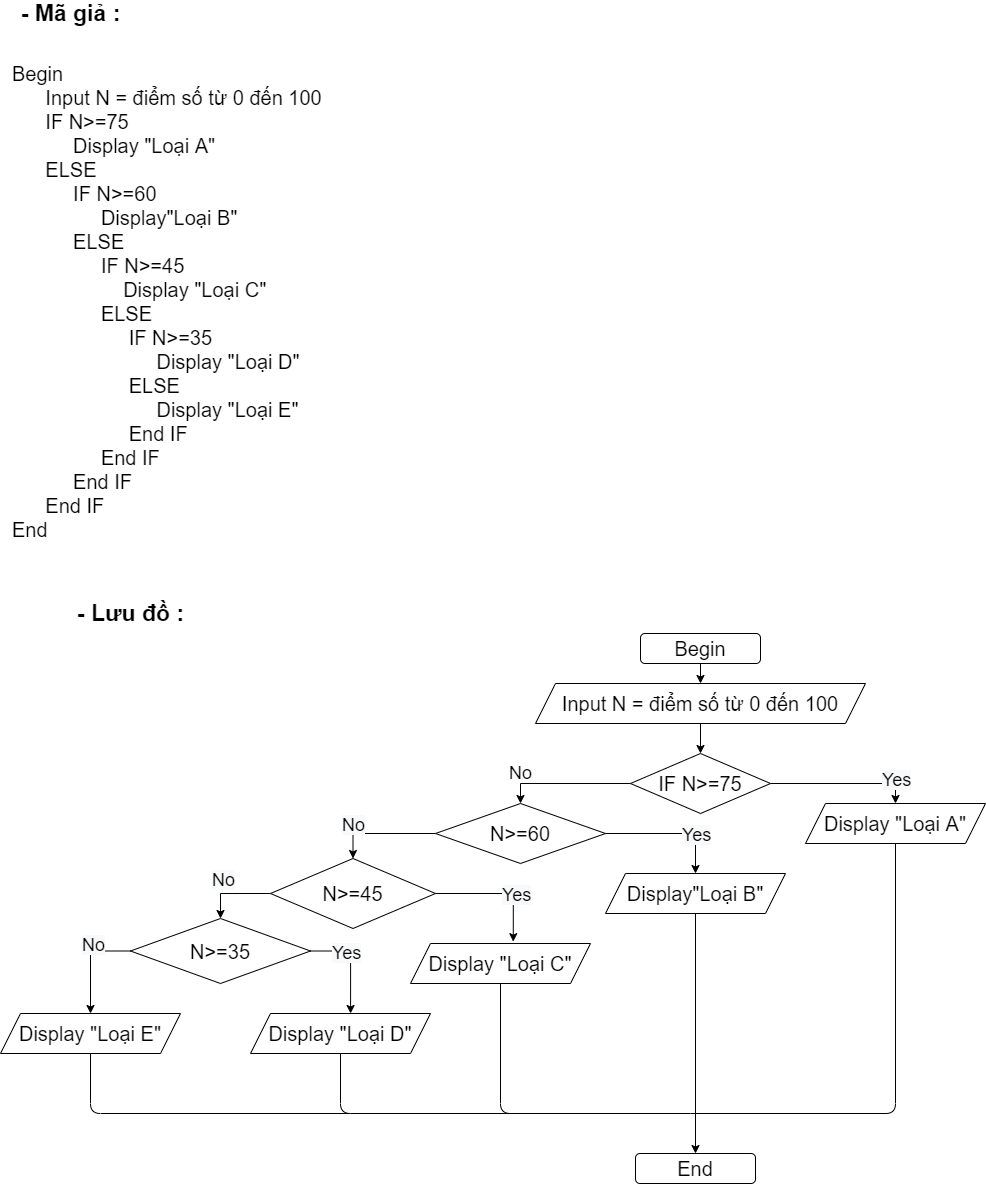

The diagram above was exported from draw.io. Its source (the exported page's mxGraphModel, read from the mxfile embedded in the PNG):
<mxGraphModel dx="994" dy="3808" grid="1" gridSize="10" guides="1" tooltips="1" connect="1" arrows="1" fold="1" page="1" pageScale="1" pageWidth="2339" pageHeight="3300" math="0" shadow="0">
  <root>
    <mxCell id="0" />
    <mxCell id="1" parent="0" />
    <mxCell id="_OCXN1Nw7a5MGwse5yht-1" value="&lt;font style=&quot;font-size: 20px&quot;&gt;Begin&lt;br&gt;&amp;nbsp; &amp;nbsp; &amp;nbsp; Input N = điểm số từ 0 đến 100&lt;br&gt;&amp;nbsp; &amp;nbsp; &amp;nbsp; IF N&amp;gt;=75&lt;br&gt;&amp;nbsp; &amp;nbsp; &amp;nbsp; &amp;nbsp; &amp;nbsp; &amp;nbsp;Display &quot;Loại A&quot;&lt;br&gt;&amp;nbsp; &amp;nbsp; &amp;nbsp; ELSE&amp;nbsp;&lt;br&gt;&amp;nbsp; &amp;nbsp; &amp;nbsp; &amp;nbsp; &amp;nbsp; &amp;nbsp;IF N&amp;gt;=60&amp;nbsp;&lt;br&gt;&amp;nbsp; &amp;nbsp; &amp;nbsp; &amp;nbsp; &amp;nbsp; &amp;nbsp; &amp;nbsp; &amp;nbsp; Display&quot;Loại B&quot;&lt;br&gt;&amp;nbsp; &amp;nbsp; &amp;nbsp; &amp;nbsp; &amp;nbsp; &amp;nbsp;ELSE&lt;br&gt;&amp;nbsp; &amp;nbsp; &amp;nbsp; &amp;nbsp; &amp;nbsp; &amp;nbsp; &amp;nbsp; &amp;nbsp; IF N&amp;gt;=45&lt;br&gt;&amp;nbsp; &amp;nbsp; &amp;nbsp; &amp;nbsp; &amp;nbsp; &amp;nbsp; &amp;nbsp; &amp;nbsp; &amp;nbsp; &amp;nbsp; Display &quot;Loại C&quot;&lt;br&gt;&amp;nbsp; &amp;nbsp; &amp;nbsp; &amp;nbsp; &amp;nbsp; &amp;nbsp; &amp;nbsp; &amp;nbsp; ELSE&amp;nbsp;&lt;br&gt;&amp;nbsp; &amp;nbsp; &amp;nbsp; &amp;nbsp; &amp;nbsp; &amp;nbsp; &amp;nbsp; &amp;nbsp; &amp;nbsp; &amp;nbsp; &amp;nbsp;IF N&amp;gt;=35&lt;br&gt;&amp;nbsp; &amp;nbsp; &amp;nbsp; &amp;nbsp; &amp;nbsp; &amp;nbsp; &amp;nbsp; &amp;nbsp; &amp;nbsp; &amp;nbsp; &amp;nbsp; &amp;nbsp; &amp;nbsp; Display &quot;Loại D&quot;&lt;br&gt;&amp;nbsp; &amp;nbsp; &amp;nbsp; &amp;nbsp; &amp;nbsp; &amp;nbsp; &amp;nbsp; &amp;nbsp; &amp;nbsp; &amp;nbsp; &amp;nbsp;ELSE&lt;br&gt;&amp;nbsp; &amp;nbsp; &amp;nbsp; &amp;nbsp; &amp;nbsp; &amp;nbsp; &amp;nbsp; &amp;nbsp; &amp;nbsp; &amp;nbsp; &amp;nbsp; &amp;nbsp; &amp;nbsp; Display &quot;Loại E&quot;&lt;br&gt;&amp;nbsp; &amp;nbsp; &amp;nbsp; &amp;nbsp; &amp;nbsp; &amp;nbsp; &amp;nbsp; &amp;nbsp; &amp;nbsp; &amp;nbsp; &amp;nbsp;End IF&lt;br&gt;&amp;nbsp; &amp;nbsp; &amp;nbsp; &amp;nbsp; &amp;nbsp; &amp;nbsp; &amp;nbsp; &amp;nbsp; End IF&lt;br&gt;&amp;nbsp; &amp;nbsp; &amp;nbsp; &amp;nbsp; &amp;nbsp; &amp;nbsp;End IF&lt;br&gt;&amp;nbsp; &amp;nbsp; &amp;nbsp; End IF&lt;br&gt;End&lt;br&gt;&amp;nbsp; &amp;nbsp;&amp;nbsp;&lt;br&gt;&lt;/font&gt;" style="text;html=1;align=left;verticalAlign=middle;resizable=0;points=[];autosize=1;strokeColor=none;fillColor=none;" parent="1" vertex="1">
      <mxGeometry x="40" y="-3090" width="330" height="340" as="geometry" />
    </mxCell>
    <mxCell id="OnNwzyqFWuyPgOaMN02J-2" style="edgeStyle=orthogonalEdgeStyle;rounded=0;orthogonalLoop=1;jettySize=auto;html=1;exitX=0.5;exitY=1;exitDx=0;exitDy=0;entryX=0.5;entryY=0;entryDx=0;entryDy=0;" parent="1" source="_OCXN1Nw7a5MGwse5yht-3" target="_OCXN1Nw7a5MGwse5yht-4" edge="1">
      <mxGeometry relative="1" as="geometry" />
    </mxCell>
    <mxCell id="_OCXN1Nw7a5MGwse5yht-3" value="&lt;span style=&quot;font-size: 20px ; text-align: left&quot;&gt;Begin&lt;/span&gt;" style="rounded=1;whiteSpace=wrap;html=1;" parent="1" vertex="1">
      <mxGeometry x="670" y="-2600" width="120" height="30" as="geometry" />
    </mxCell>
    <mxCell id="OnNwzyqFWuyPgOaMN02J-3" style="edgeStyle=orthogonalEdgeStyle;rounded=0;orthogonalLoop=1;jettySize=auto;html=1;exitX=0.5;exitY=1;exitDx=0;exitDy=0;entryX=0.5;entryY=0;entryDx=0;entryDy=0;" parent="1" source="_OCXN1Nw7a5MGwse5yht-4" target="_OCXN1Nw7a5MGwse5yht-5" edge="1">
      <mxGeometry relative="1" as="geometry" />
    </mxCell>
    <mxCell id="_OCXN1Nw7a5MGwse5yht-4" value="&lt;span style=&quot;font-size: 20px ; text-align: left&quot;&gt;Input N = điểm số từ 0 đến 100&lt;/span&gt;" style="shape=parallelogram;perimeter=parallelogramPerimeter;whiteSpace=wrap;html=1;fixedSize=1;" parent="1" vertex="1">
      <mxGeometry x="565" y="-2550" width="330" height="40" as="geometry" />
    </mxCell>
    <mxCell id="OnNwzyqFWuyPgOaMN02J-4" style="edgeStyle=orthogonalEdgeStyle;rounded=0;orthogonalLoop=1;jettySize=auto;html=1;exitX=1;exitY=0.5;exitDx=0;exitDy=0;entryX=0.5;entryY=0;entryDx=0;entryDy=0;" parent="1" source="_OCXN1Nw7a5MGwse5yht-5" target="_OCXN1Nw7a5MGwse5yht-6" edge="1">
      <mxGeometry relative="1" as="geometry" />
    </mxCell>
    <mxCell id="OnNwzyqFWuyPgOaMN02J-5" style="edgeStyle=orthogonalEdgeStyle;rounded=0;orthogonalLoop=1;jettySize=auto;html=1;exitX=0;exitY=0.5;exitDx=0;exitDy=0;entryX=0.5;entryY=0;entryDx=0;entryDy=0;" parent="1" source="_OCXN1Nw7a5MGwse5yht-5" target="_OCXN1Nw7a5MGwse5yht-7" edge="1">
      <mxGeometry relative="1" as="geometry" />
    </mxCell>
    <mxCell id="_OCXN1Nw7a5MGwse5yht-5" value="&lt;span style=&quot;font-size: 20px ; text-align: left&quot;&gt;IF N&amp;gt;=75&lt;/span&gt;" style="rhombus;whiteSpace=wrap;html=1;" parent="1" vertex="1">
      <mxGeometry x="660" y="-2480" width="140" height="60" as="geometry" />
    </mxCell>
    <mxCell id="_OCXN1Nw7a5MGwse5yht-6" value="&lt;span style=&quot;font-size: 20px ; text-align: left&quot;&gt;Display &quot;Loại A&quot;&lt;/span&gt;" style="shape=parallelogram;perimeter=parallelogramPerimeter;whiteSpace=wrap;html=1;fixedSize=1;" parent="1" vertex="1">
      <mxGeometry x="835" y="-2430" width="180" height="40" as="geometry" />
    </mxCell>
    <mxCell id="OnNwzyqFWuyPgOaMN02J-6" style="edgeStyle=orthogonalEdgeStyle;rounded=0;orthogonalLoop=1;jettySize=auto;html=1;exitX=1;exitY=0.5;exitDx=0;exitDy=0;entryX=0.5;entryY=0;entryDx=0;entryDy=0;" parent="1" source="_OCXN1Nw7a5MGwse5yht-7" target="_OCXN1Nw7a5MGwse5yht-8" edge="1">
      <mxGeometry relative="1" as="geometry" />
    </mxCell>
    <mxCell id="OnNwzyqFWuyPgOaMN02J-7" style="edgeStyle=orthogonalEdgeStyle;rounded=0;orthogonalLoop=1;jettySize=auto;html=1;exitX=0;exitY=0.5;exitDx=0;exitDy=0;entryX=0.5;entryY=0;entryDx=0;entryDy=0;" parent="1" source="_OCXN1Nw7a5MGwse5yht-7" target="_OCXN1Nw7a5MGwse5yht-9" edge="1">
      <mxGeometry relative="1" as="geometry" />
    </mxCell>
    <mxCell id="_OCXN1Nw7a5MGwse5yht-7" value="&lt;span style=&quot;font-size: 20px ; text-align: left&quot;&gt;N&amp;gt;=60&lt;/span&gt;" style="rhombus;whiteSpace=wrap;html=1;" parent="1" vertex="1">
      <mxGeometry x="465" y="-2430" width="170" height="60" as="geometry" />
    </mxCell>
    <mxCell id="_OCXN1Nw7a5MGwse5yht-8" value="&lt;span style=&quot;font-size: 20px ; text-align: left&quot;&gt;Display&quot;Loại B&quot;&lt;/span&gt;" style="shape=parallelogram;perimeter=parallelogramPerimeter;whiteSpace=wrap;html=1;fixedSize=1;" parent="1" vertex="1">
      <mxGeometry x="635" y="-2360" width="180" height="40" as="geometry" />
    </mxCell>
    <mxCell id="OnNwzyqFWuyPgOaMN02J-8" style="edgeStyle=orthogonalEdgeStyle;rounded=0;orthogonalLoop=1;jettySize=auto;html=1;exitX=1;exitY=0.5;exitDx=0;exitDy=0;entryX=0.571;entryY=-0.046;entryDx=0;entryDy=0;entryPerimeter=0;" parent="1" source="_OCXN1Nw7a5MGwse5yht-9" target="_OCXN1Nw7a5MGwse5yht-11" edge="1">
      <mxGeometry relative="1" as="geometry" />
    </mxCell>
    <mxCell id="OnNwzyqFWuyPgOaMN02J-9" style="edgeStyle=orthogonalEdgeStyle;rounded=0;orthogonalLoop=1;jettySize=auto;html=1;exitX=0;exitY=0.5;exitDx=0;exitDy=0;entryX=0.5;entryY=0;entryDx=0;entryDy=0;" parent="1" source="_OCXN1Nw7a5MGwse5yht-9" target="_OCXN1Nw7a5MGwse5yht-12" edge="1">
      <mxGeometry relative="1" as="geometry" />
    </mxCell>
    <mxCell id="_OCXN1Nw7a5MGwse5yht-9" value="&lt;span style=&quot;font-size: 20px ; text-align: left&quot;&gt;N&amp;gt;=45&lt;/span&gt;" style="rhombus;whiteSpace=wrap;html=1;" parent="1" vertex="1">
      <mxGeometry x="300" y="-2375" width="165" height="70" as="geometry" />
    </mxCell>
    <mxCell id="_OCXN1Nw7a5MGwse5yht-11" value="&lt;span style=&quot;font-size: 20px ; text-align: left&quot;&gt;Display &quot;Loại C&quot;&lt;/span&gt;" style="shape=parallelogram;perimeter=parallelogramPerimeter;whiteSpace=wrap;html=1;fixedSize=1;" parent="1" vertex="1">
      <mxGeometry x="440" y="-2290" width="180" height="40" as="geometry" />
    </mxCell>
    <mxCell id="OnNwzyqFWuyPgOaMN02J-10" style="edgeStyle=orthogonalEdgeStyle;rounded=0;orthogonalLoop=1;jettySize=auto;html=1;exitX=1;exitY=0.5;exitDx=0;exitDy=0;entryX=0.556;entryY=0;entryDx=0;entryDy=0;entryPerimeter=0;" parent="1" source="_OCXN1Nw7a5MGwse5yht-12" target="_OCXN1Nw7a5MGwse5yht-13" edge="1">
      <mxGeometry relative="1" as="geometry" />
    </mxCell>
    <mxCell id="OnNwzyqFWuyPgOaMN02J-11" style="edgeStyle=orthogonalEdgeStyle;rounded=0;orthogonalLoop=1;jettySize=auto;html=1;exitX=0;exitY=0.5;exitDx=0;exitDy=0;" parent="1" source="_OCXN1Nw7a5MGwse5yht-12" target="_OCXN1Nw7a5MGwse5yht-14" edge="1">
      <mxGeometry relative="1" as="geometry" />
    </mxCell>
    <mxCell id="_OCXN1Nw7a5MGwse5yht-12" value="&lt;span style=&quot;font-size: 20px ; text-align: left&quot;&gt;N&amp;gt;=35&lt;/span&gt;" style="rhombus;whiteSpace=wrap;html=1;" parent="1" vertex="1">
      <mxGeometry x="160" y="-2315" width="180" height="65" as="geometry" />
    </mxCell>
    <mxCell id="_OCXN1Nw7a5MGwse5yht-13" value="&lt;span style=&quot;font-size: 20px ; text-align: left&quot;&gt;Display &quot;Loại D&quot;&lt;/span&gt;" style="shape=parallelogram;perimeter=parallelogramPerimeter;whiteSpace=wrap;html=1;fixedSize=1;" parent="1" vertex="1">
      <mxGeometry x="280" y="-2220" width="180" height="40" as="geometry" />
    </mxCell>
    <mxCell id="_OCXN1Nw7a5MGwse5yht-14" value="&lt;span style=&quot;font-size: 20px ; text-align: left&quot;&gt;Display &quot;Loại E&quot;&lt;/span&gt;" style="shape=parallelogram;perimeter=parallelogramPerimeter;whiteSpace=wrap;html=1;fixedSize=1;" parent="1" vertex="1">
      <mxGeometry x="30" y="-2220" width="180" height="40" as="geometry" />
    </mxCell>
    <mxCell id="OnNwzyqFWuyPgOaMN02J-1" value="&lt;span style=&quot;font-size: 20px ; text-align: left&quot;&gt;End&lt;/span&gt;" style="rounded=1;whiteSpace=wrap;html=1;" parent="1" vertex="1">
      <mxGeometry x="665" y="-2080" width="120" height="30" as="geometry" />
    </mxCell>
    <mxCell id="OnNwzyqFWuyPgOaMN02J-12" value="" style="endArrow=none;html=1;entryX=0.5;entryY=1;entryDx=0;entryDy=0;" parent="1" target="_OCXN1Nw7a5MGwse5yht-6" edge="1">
      <mxGeometry width="50" height="50" relative="1" as="geometry">
        <mxPoint x="720" y="-2120" as="sourcePoint" />
        <mxPoint x="620" y="-2320" as="targetPoint" />
        <Array as="points">
          <mxPoint x="925" y="-2120" />
        </Array>
      </mxGeometry>
    </mxCell>
    <mxCell id="OnNwzyqFWuyPgOaMN02J-13" value="" style="endArrow=none;html=1;entryX=0.5;entryY=1;entryDx=0;entryDy=0;" parent="1" target="_OCXN1Nw7a5MGwse5yht-8" edge="1">
      <mxGeometry width="50" height="50" relative="1" as="geometry">
        <mxPoint x="725" y="-2120" as="sourcePoint" />
        <mxPoint x="620" y="-2040" as="targetPoint" />
      </mxGeometry>
    </mxCell>
    <mxCell id="OnNwzyqFWuyPgOaMN02J-14" value="" style="endArrow=none;html=1;entryX=0.5;entryY=1;entryDx=0;entryDy=0;" parent="1" target="_OCXN1Nw7a5MGwse5yht-11" edge="1">
      <mxGeometry width="50" height="50" relative="1" as="geometry">
        <mxPoint x="720" y="-2120" as="sourcePoint" />
        <mxPoint x="620" y="-2040" as="targetPoint" />
        <Array as="points">
          <mxPoint x="530" y="-2120" />
        </Array>
      </mxGeometry>
    </mxCell>
    <mxCell id="OnNwzyqFWuyPgOaMN02J-15" value="" style="endArrow=none;html=1;entryX=0.5;entryY=1;entryDx=0;entryDy=0;" parent="1" target="_OCXN1Nw7a5MGwse5yht-13" edge="1">
      <mxGeometry width="50" height="50" relative="1" as="geometry">
        <mxPoint x="550" y="-2120" as="sourcePoint" />
        <mxPoint x="620" y="-2040" as="targetPoint" />
        <Array as="points">
          <mxPoint x="370" y="-2120" />
        </Array>
      </mxGeometry>
    </mxCell>
    <mxCell id="OnNwzyqFWuyPgOaMN02J-16" value="" style="endArrow=none;html=1;entryX=0.5;entryY=1;entryDx=0;entryDy=0;" parent="1" target="_OCXN1Nw7a5MGwse5yht-14" edge="1">
      <mxGeometry width="50" height="50" relative="1" as="geometry">
        <mxPoint x="380" y="-2120" as="sourcePoint" />
        <mxPoint x="620" y="-2040" as="targetPoint" />
        <Array as="points">
          <mxPoint x="120" y="-2120" />
        </Array>
      </mxGeometry>
    </mxCell>
    <mxCell id="OnNwzyqFWuyPgOaMN02J-17" value="" style="endArrow=classic;html=1;entryX=0.5;entryY=0;entryDx=0;entryDy=0;" parent="1" target="OnNwzyqFWuyPgOaMN02J-1" edge="1">
      <mxGeometry width="50" height="50" relative="1" as="geometry">
        <mxPoint x="725" y="-2120" as="sourcePoint" />
        <mxPoint x="620" y="-2180" as="targetPoint" />
      </mxGeometry>
    </mxCell>
    <mxCell id="OnNwzyqFWuyPgOaMN02J-19" value="&lt;span style=&quot;font-size: 18px&quot;&gt;No&lt;/span&gt;" style="text;html=1;align=center;verticalAlign=middle;resizable=0;points=[];autosize=1;strokeColor=none;fillColor=none;" parent="1" vertex="1">
      <mxGeometry x="530" y="-2470" width="40" height="20" as="geometry" />
    </mxCell>
    <mxCell id="OnNwzyqFWuyPgOaMN02J-22" value="&lt;span style=&quot;color: rgb(0, 0, 0); font-family: helvetica; font-size: 18px; font-style: normal; font-weight: 400; letter-spacing: normal; text-align: center; text-indent: 0px; text-transform: none; word-spacing: 0px; background-color: rgb(248, 249, 250); display: inline; float: none;&quot;&gt;Yes&lt;/span&gt;" style="text;whiteSpace=wrap;html=1;" parent="1" vertex="1">
      <mxGeometry x="910" y="-2470" width="60" height="30" as="geometry" />
    </mxCell>
    <mxCell id="OnNwzyqFWuyPgOaMN02J-23" value="&lt;span style=&quot;color: rgb(0, 0, 0); font-family: helvetica; font-size: 18px; font-style: normal; font-weight: 400; letter-spacing: normal; text-align: center; text-indent: 0px; text-transform: none; word-spacing: 0px; background-color: rgb(248, 249, 250); display: inline; float: none;&quot;&gt;Yes&lt;/span&gt;" style="text;whiteSpace=wrap;html=1;" parent="1" vertex="1">
      <mxGeometry x="710" y="-2415" width="60" height="30" as="geometry" />
    </mxCell>
    <mxCell id="OnNwzyqFWuyPgOaMN02J-24" value="&lt;span style=&quot;color: rgb(0, 0, 0); font-family: helvetica; font-size: 18px; font-style: normal; font-weight: 400; letter-spacing: normal; text-align: center; text-indent: 0px; text-transform: none; word-spacing: 0px; background-color: rgb(248, 249, 250); display: inline; float: none;&quot;&gt;Yes&lt;/span&gt;" style="text;whiteSpace=wrap;html=1;" parent="1" vertex="1">
      <mxGeometry x="530" y="-2355" width="60" height="30" as="geometry" />
    </mxCell>
    <mxCell id="OnNwzyqFWuyPgOaMN02J-25" value="&lt;span style=&quot;color: rgb(0, 0, 0); font-family: helvetica; font-size: 18px; font-style: normal; font-weight: 400; letter-spacing: normal; text-align: center; text-indent: 0px; text-transform: none; word-spacing: 0px; background-color: rgb(248, 249, 250); display: inline; float: none;&quot;&gt;Yes&lt;/span&gt;" style="text;whiteSpace=wrap;html=1;" parent="1" vertex="1">
      <mxGeometry x="360" y="-2297.5" width="60" height="30" as="geometry" />
    </mxCell>
    <mxCell id="OnNwzyqFWuyPgOaMN02J-30" value="&lt;span style=&quot;color: rgb(0, 0, 0); font-family: helvetica; font-size: 18px; font-style: normal; font-weight: 400; letter-spacing: normal; text-align: center; text-indent: 0px; text-transform: none; word-spacing: 0px; background-color: rgb(248, 249, 250); display: inline; float: none;&quot;&gt;No&lt;/span&gt;" style="text;whiteSpace=wrap;html=1;" parent="1" vertex="1">
      <mxGeometry x="370" y="-2425" width="50" height="30" as="geometry" />
    </mxCell>
    <mxCell id="OnNwzyqFWuyPgOaMN02J-32" value="&lt;span style=&quot;color: rgb(0, 0, 0); font-family: helvetica; font-size: 18px; font-style: normal; font-weight: 400; letter-spacing: normal; text-align: center; text-indent: 0px; text-transform: none; word-spacing: 0px; background-color: rgb(248, 249, 250); display: inline; float: none;&quot;&gt;No&lt;/span&gt;" style="text;whiteSpace=wrap;html=1;" parent="1" vertex="1">
      <mxGeometry x="240" y="-2370" width="50" height="30" as="geometry" />
    </mxCell>
    <mxCell id="OnNwzyqFWuyPgOaMN02J-33" value="&lt;span style=&quot;color: rgb(0, 0, 0); font-family: helvetica; font-size: 18px; font-style: normal; font-weight: 400; letter-spacing: normal; text-align: center; text-indent: 0px; text-transform: none; word-spacing: 0px; background-color: rgb(248, 249, 250); display: inline; float: none;&quot;&gt;No&lt;/span&gt;" style="text;whiteSpace=wrap;html=1;" parent="1" vertex="1">
      <mxGeometry x="110" y="-2305" width="50" height="30" as="geometry" />
    </mxCell>
    <mxCell id="OnNwzyqFWuyPgOaMN02J-36" value="&lt;b&gt;&lt;font style=&quot;font-size: 23px&quot;&gt;- Mã giả :&lt;/font&gt;&lt;/b&gt;" style="text;html=1;align=center;verticalAlign=middle;resizable=0;points=[];autosize=1;strokeColor=none;fillColor=none;" parent="1" vertex="1">
      <mxGeometry x="40" y="-3230" width="120" height="20" as="geometry" />
    </mxCell>
    <mxCell id="OnNwzyqFWuyPgOaMN02J-37" value="&lt;b&gt;&lt;font style=&quot;font-size: 23px&quot;&gt;- Lưu đồ :&lt;/font&gt;&lt;/b&gt;" style="text;html=1;align=center;verticalAlign=middle;resizable=0;points=[];autosize=1;strokeColor=none;fillColor=none;" parent="1" vertex="1">
      <mxGeometry x="100" y="-2630" width="120" height="20" as="geometry" />
    </mxCell>
  </root>
</mxGraphModel>